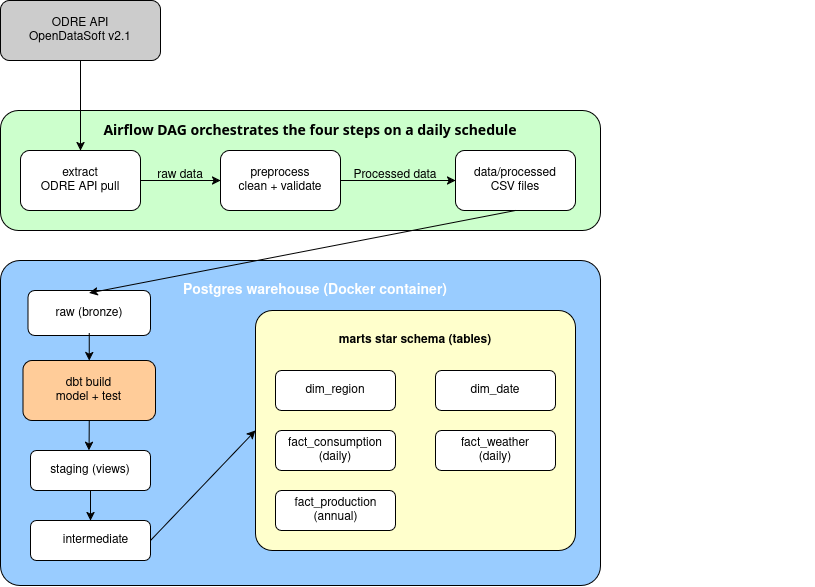

The diagram above was exported from draw.io. Its source (the exported page's mxGraphModel, read from the mxfile embedded in the PNG):
<mxGraphModel dx="1956" dy="3087" grid="1" gridSize="10" guides="1" tooltips="1" connect="1" arrows="1" fold="1" page="1" pageScale="1" pageWidth="850" pageHeight="1100" math="0" shadow="0">
  <root>
    <mxCell id="0" />
    <mxCell id="1" parent="0" />
    <mxCell id="fZiBhVRbmj7mQ_zU-FLc-1" parent="1" style="rounded=1;whiteSpace=wrap;html=1;fillColor=#CCFFCC;" value="" vertex="1">
      <mxGeometry height="120" width="600" x="50" y="80" as="geometry" />
    </mxCell>
    <mxCell id="fZiBhVRbmj7mQ_zU-FLc-8" parent="1" style="rounded=1;whiteSpace=wrap;html=1;arcSize=6;fillColor=#99CCFF;" value="" vertex="1">
      <mxGeometry height="325" width="600" x="50" y="230" as="geometry" />
    </mxCell>
    <mxCell id="fZiBhVRbmj7mQ_zU-FLc-49" parent="1" style="text;html=1;whiteSpace=wrap;strokeColor=none;fillColor=none;align=center;verticalAlign=middle;rounded=0;" value="&lt;font style=&quot;font-size: 14px;&quot;&gt;&lt;b style=&quot;color: light-dark(rgb(255, 255, 255), rgb(255, 255, 255));&quot;&gt;Postgres warehouse (Docker container)&lt;/b&gt;&lt;/font&gt;" vertex="1">
      <mxGeometry height="20" width="280" x="225" y="250" as="geometry" />
    </mxCell>
    <mxCell id="fZiBhVRbmj7mQ_zU-FLc-74" connectable="0" parent="1" style="group" value="" vertex="1">
      <mxGeometry height="60" width="120" x="505" y="120" as="geometry" />
    </mxCell>
    <mxCell id="fZiBhVRbmj7mQ_zU-FLc-7" parent="fZiBhVRbmj7mQ_zU-FLc-74" style="rounded=1;whiteSpace=wrap;html=1;" value="" vertex="1">
      <mxGeometry height="60" width="120" as="geometry" />
    </mxCell>
    <mxCell id="fZiBhVRbmj7mQ_zU-FLc-47" parent="fZiBhVRbmj7mQ_zU-FLc-74" style="text;html=1;whiteSpace=wrap;strokeColor=none;fillColor=none;align=center;verticalAlign=middle;rounded=0;" value="&lt;div&gt;data/processed&lt;/div&gt;&lt;div&gt;CSV files&lt;/div&gt;" vertex="1">
      <mxGeometry height="40" width="120" y="10" as="geometry" />
    </mxCell>
    <mxCell id="fZiBhVRbmj7mQ_zU-FLc-75" connectable="0" parent="1" style="group" value="" vertex="1">
      <mxGeometry height="60" width="160" x="50" y="-30" as="geometry" />
    </mxCell>
    <mxCell id="fZiBhVRbmj7mQ_zU-FLc-6" parent="fZiBhVRbmj7mQ_zU-FLc-75" style="rounded=1;whiteSpace=wrap;html=1;movable=1;resizable=1;rotatable=1;deletable=1;editable=1;locked=0;connectable=1;fillColor=light-dark(#CCCCCC,#E6E6E6);" value="" vertex="1">
      <mxGeometry height="60" width="160" as="geometry" />
    </mxCell>
    <mxCell id="fZiBhVRbmj7mQ_zU-FLc-46" parent="fZiBhVRbmj7mQ_zU-FLc-75" style="text;html=1;whiteSpace=wrap;strokeColor=none;fillColor=none;align=center;verticalAlign=middle;rounded=0;movable=1;resizable=1;rotatable=1;deletable=1;editable=1;locked=0;connectable=1;" value="&lt;div&gt;ODRE API&lt;/div&gt;&lt;div&gt;OpenDataSoft v2.1&lt;/div&gt;" vertex="1">
      <mxGeometry height="40" width="110" x="25" y="10" as="geometry" />
    </mxCell>
    <mxCell id="fZiBhVRbmj7mQ_zU-FLc-79" edge="1" parent="1" source="fZiBhVRbmj7mQ_zU-FLc-6" style="edgeStyle=orthogonalEdgeStyle;rounded=0;orthogonalLoop=1;jettySize=auto;html=1;exitX=0.5;exitY=1;exitDx=0;exitDy=0;entryX=0.5;entryY=0;entryDx=0;entryDy=0;" target="fZiBhVRbmj7mQ_zU-FLc-2">
      <mxGeometry relative="1" as="geometry" />
    </mxCell>
    <mxCell id="fZiBhVRbmj7mQ_zU-FLc-21" edge="1" parent="1" source="fZiBhVRbmj7mQ_zU-FLc-2" style="edgeStyle=orthogonalEdgeStyle;rounded=0;orthogonalLoop=1;jettySize=auto;html=1;" target="fZiBhVRbmj7mQ_zU-FLc-3" value="">
      <mxGeometry relative="1" as="geometry" />
    </mxCell>
    <mxCell id="fZiBhVRbmj7mQ_zU-FLc-33" parent="1" style="text;html=1;whiteSpace=wrap;strokeColor=none;fillColor=none;align=center;verticalAlign=middle;rounded=0;container=0;" value="&lt;div align=&quot;center&quot;&gt;&lt;font style=&quot;font-size: 14px;&quot;&gt;&lt;b&gt;&lt;span style=&quot;font-family: &amp;quot;Anthropic Sans&amp;quot;, -apple-system, BlinkMacSystemFont, &amp;quot;Segoe UI&amp;quot;, sans-serif; font-style: normal; font-variant-ligatures: normal; font-variant-caps: normal; letter-spacing: normal; text-indent: 0px; text-transform: none; word-spacing: 0px; -webkit-text-stroke-width: 0px; white-space: nowrap; text-decoration-thickness: initial; text-decoration-style: initial; text-decoration-color: initial; display: inline !important; float: none; color: rgb(0, 0, 0);&quot;&gt;Airflow DAG orchestrates the four steps on a daily schedule&lt;/span&gt;&lt;/b&gt;&lt;/font&gt;&lt;/div&gt;" vertex="1">
      <mxGeometry height="20" width="390" x="165" y="90" as="geometry" />
    </mxCell>
    <mxCell id="fZiBhVRbmj7mQ_zU-FLc-87" connectable="0" parent="1" style="group" value="" vertex="1">
      <mxGeometry height="60" width="120" x="270" y="120" as="geometry" />
    </mxCell>
    <mxCell id="fZiBhVRbmj7mQ_zU-FLc-3" parent="fZiBhVRbmj7mQ_zU-FLc-87" style="rounded=1;whiteSpace=wrap;html=1;container=0;" value="" vertex="1">
      <mxGeometry height="60" width="120" as="geometry" />
    </mxCell>
    <mxCell id="fZiBhVRbmj7mQ_zU-FLc-43" parent="fZiBhVRbmj7mQ_zU-FLc-87" style="text;html=1;whiteSpace=wrap;strokeColor=none;fillColor=none;align=center;verticalAlign=middle;rounded=0;container=0;" value="&lt;div&gt;preprocess&lt;/div&gt;&lt;div&gt;clean + validate&lt;/div&gt;" vertex="1">
      <mxGeometry height="40" width="100" x="10" y="10" as="geometry" />
    </mxCell>
    <mxCell id="fZiBhVRbmj7mQ_zU-FLc-88" connectable="0" parent="1" style="group" value="" vertex="1">
      <mxGeometry height="60" width="120" x="70" y="120" as="geometry" />
    </mxCell>
    <mxCell id="fZiBhVRbmj7mQ_zU-FLc-2" parent="fZiBhVRbmj7mQ_zU-FLc-88" style="rounded=1;whiteSpace=wrap;html=1;container=0;" value="" vertex="1">
      <mxGeometry height="60" width="120" as="geometry" />
    </mxCell>
    <mxCell id="fZiBhVRbmj7mQ_zU-FLc-42" parent="fZiBhVRbmj7mQ_zU-FLc-88" style="text;html=1;whiteSpace=wrap;strokeColor=none;fillColor=none;align=center;verticalAlign=middle;rounded=0;container=0;" value="&lt;div align=&quot;center&quot;&gt;extract&lt;/div&gt;&lt;div align=&quot;center&quot;&gt;ODRE API pull&lt;/div&gt;" vertex="1">
      <mxGeometry height="40" width="100" x="10" y="10" as="geometry" />
    </mxCell>
    <mxCell id="fZiBhVRbmj7mQ_zU-FLc-89" parent="1" style="text;html=1;whiteSpace=wrap;strokeColor=none;fillColor=none;align=center;verticalAlign=middle;rounded=0;" value="raw data" vertex="1">
      <mxGeometry height="30" width="60" x="200" y="130" as="geometry" />
    </mxCell>
    <mxCell id="fZiBhVRbmj7mQ_zU-FLc-90" parent="1" style="text;html=1;whiteSpace=wrap;strokeColor=none;fillColor=none;align=center;verticalAlign=middle;rounded=0;" value="&lt;div&gt;Processed data&lt;/div&gt;" vertex="1">
      <mxGeometry height="30" width="90" x="400" y="130" as="geometry" />
    </mxCell>
    <mxCell id="fZiBhVRbmj7mQ_zU-FLc-92" edge="1" parent="1" source="fZiBhVRbmj7mQ_zU-FLc-3" style="edgeStyle=orthogonalEdgeStyle;rounded=0;orthogonalLoop=1;jettySize=auto;html=1;exitX=1;exitY=0.5;exitDx=0;exitDy=0;entryX=0;entryY=0.5;entryDx=0;entryDy=0;" target="fZiBhVRbmj7mQ_zU-FLc-47">
      <mxGeometry relative="1" as="geometry" />
    </mxCell>
    <mxCell id="fZiBhVRbmj7mQ_zU-FLc-95" connectable="0" parent="1" style="group" value="" vertex="1">
      <mxGeometry height="45" width="122.5" x="77.5" y="260" as="geometry" />
    </mxCell>
    <mxCell id="fZiBhVRbmj7mQ_zU-FLc-9" parent="fZiBhVRbmj7mQ_zU-FLc-95" style="rounded=1;whiteSpace=wrap;html=1;" value="" vertex="1">
      <mxGeometry height="45" width="122.5" as="geometry" />
    </mxCell>
    <mxCell id="fZiBhVRbmj7mQ_zU-FLc-52" parent="fZiBhVRbmj7mQ_zU-FLc-95" style="text;html=1;whiteSpace=wrap;strokeColor=none;fillColor=none;align=center;verticalAlign=middle;rounded=0;" value="raw (bronze)" vertex="1">
      <mxGeometry height="40" width="80" x="21.25" y="2.5" as="geometry" />
    </mxCell>
    <mxCell id="fZiBhVRbmj7mQ_zU-FLc-99" edge="1" parent="1" source="fZiBhVRbmj7mQ_zU-FLc-52" style="edgeStyle=orthogonalEdgeStyle;rounded=0;orthogonalLoop=1;jettySize=auto;html=1;exitX=0.5;exitY=1;exitDx=0;exitDy=0;entryX=0.5;entryY=0;entryDx=0;entryDy=0;" target="fZiBhVRbmj7mQ_zU-FLc-98">
      <mxGeometry relative="1" as="geometry" />
    </mxCell>
    <mxCell id="fZiBhVRbmj7mQ_zU-FLc-100" connectable="0" parent="1" style="group" value="" vertex="1">
      <mxGeometry height="60" width="132.5" x="72.5" y="330" as="geometry" />
    </mxCell>
    <mxCell id="fZiBhVRbmj7mQ_zU-FLc-165" edge="1" parent="fZiBhVRbmj7mQ_zU-FLc-100" source="fZiBhVRbmj7mQ_zU-FLc-98" style="edgeStyle=orthogonalEdgeStyle;rounded=0;orthogonalLoop=1;jettySize=auto;html=1;exitX=0.5;exitY=1;exitDx=0;exitDy=0;">
      <mxGeometry relative="1" as="geometry">
        <mxPoint x="66.07142857142867" y="90" as="targetPoint" />
      </mxGeometry>
    </mxCell>
    <mxCell id="fZiBhVRbmj7mQ_zU-FLc-98" parent="fZiBhVRbmj7mQ_zU-FLc-100" style="rounded=1;whiteSpace=wrap;html=1;fillColor=#FFCC99;" value="" vertex="1">
      <mxGeometry height="60" width="132.5" as="geometry" />
    </mxCell>
    <mxCell id="fZiBhVRbmj7mQ_zU-FLc-45" parent="fZiBhVRbmj7mQ_zU-FLc-100" style="text;html=1;whiteSpace=wrap;strokeColor=none;fillColor=none;align=center;verticalAlign=middle;rounded=0;container=0;" value="&lt;div&gt;dbt build&lt;/div&gt;&lt;div&gt;model + test&lt;/div&gt;" vertex="1">
      <mxGeometry height="30" width="81.46" x="25.52" y="15" as="geometry" />
    </mxCell>
    <mxCell id="fZiBhVRbmj7mQ_zU-FLc-101" edge="1" parent="1" source="fZiBhVRbmj7mQ_zU-FLc-7" style="rounded=0;orthogonalLoop=1;jettySize=auto;html=1;exitX=0.5;exitY=1;exitDx=0;exitDy=0;entryX=0.5;entryY=0;entryDx=0;entryDy=0;" target="fZiBhVRbmj7mQ_zU-FLc-52">
      <mxGeometry relative="1" as="geometry" />
    </mxCell>
    <mxCell id="fZiBhVRbmj7mQ_zU-FLc-140" edge="1" parent="1" source="fZiBhVRbmj7mQ_zU-FLc-141" style="rounded=0;orthogonalLoop=1;jettySize=auto;html=1;exitX=1;exitY=0.5;exitDx=0;exitDy=0;entryX=0;entryY=0.5;entryDx=0;entryDy=0;" target="fZiBhVRbmj7mQ_zU-FLc-144">
      <mxGeometry relative="1" as="geometry" />
    </mxCell>
    <mxCell id="fZiBhVRbmj7mQ_zU-FLc-143" edge="1" parent="1" style="edgeStyle=orthogonalEdgeStyle;rounded=0;orthogonalLoop=1;jettySize=auto;html=1;innerLoopWaypoints=1;exitX=0.5;exitY=1;exitDx=0;exitDy=0;">
      <mxGeometry relative="1" as="geometry">
        <mxPoint x="855" y="520" as="sourcePoint" />
        <mxPoint x="855" y="520" as="targetPoint" />
      </mxGeometry>
    </mxCell>
    <mxCell id="fZiBhVRbmj7mQ_zU-FLc-159" connectable="0" parent="1" style="group" value="" vertex="1">
      <mxGeometry height="40" width="120" x="80" y="420" as="geometry" />
    </mxCell>
    <mxCell id="fZiBhVRbmj7mQ_zU-FLc-142" parent="fZiBhVRbmj7mQ_zU-FLc-159" style="rounded=1;whiteSpace=wrap;html=1;" value="staging (views)" vertex="1">
      <mxGeometry height="40" width="120" as="geometry" />
    </mxCell>
    <mxCell id="fZiBhVRbmj7mQ_zU-FLc-161" connectable="0" parent="1" style="group" value="" vertex="1">
      <mxGeometry height="40" width="120" x="80" y="490" as="geometry" />
    </mxCell>
    <mxCell id="fZiBhVRbmj7mQ_zU-FLc-141" parent="fZiBhVRbmj7mQ_zU-FLc-161" style="rounded=1;whiteSpace=wrap;html=1;" value="" vertex="1">
      <mxGeometry height="40" width="120" as="geometry" />
    </mxCell>
    <mxCell id="fZiBhVRbmj7mQ_zU-FLc-151" parent="fZiBhVRbmj7mQ_zU-FLc-161" style="text;html=1;whiteSpace=wrap;strokeColor=none;fillColor=none;align=center;verticalAlign=middle;rounded=0;" value="intermediate" vertex="1">
      <mxGeometry height="23.75" width="95" x="17.5" y="8.129999999999995" as="geometry" />
    </mxCell>
    <mxCell id="fZiBhVRbmj7mQ_zU-FLc-166" edge="1" parent="1" source="fZiBhVRbmj7mQ_zU-FLc-142" style="edgeStyle=orthogonalEdgeStyle;rounded=0;orthogonalLoop=1;jettySize=auto;html=1;exitX=0.5;exitY=1;exitDx=0;exitDy=0;entryX=0.5;entryY=0;entryDx=0;entryDy=0;" target="fZiBhVRbmj7mQ_zU-FLc-141">
      <mxGeometry relative="1" as="geometry" />
    </mxCell>
    <mxCell id="fZiBhVRbmj7mQ_zU-FLc-162" connectable="0" parent="1" style="group;" value="" vertex="1">
      <mxGeometry height="240" width="320" x="305" y="280" as="geometry" />
    </mxCell>
    <mxCell id="fZiBhVRbmj7mQ_zU-FLc-144" parent="fZiBhVRbmj7mQ_zU-FLc-162" style="rounded=1;whiteSpace=wrap;html=1;arcSize=7;fillColor=#FFFFCC;" value="" vertex="1">
      <mxGeometry height="240" width="320" as="geometry" />
    </mxCell>
    <mxCell id="fZiBhVRbmj7mQ_zU-FLc-145" parent="fZiBhVRbmj7mQ_zU-FLc-162" style="rounded=1;whiteSpace=wrap;html=1;" value="" vertex="1">
      <mxGeometry height="40" width="120" x="20" y="60" as="geometry" />
    </mxCell>
    <mxCell id="fZiBhVRbmj7mQ_zU-FLc-146" parent="fZiBhVRbmj7mQ_zU-FLc-162" style="rounded=1;whiteSpace=wrap;html=1;" value="" vertex="1">
      <mxGeometry height="40" width="120" x="180" y="120" as="geometry" />
    </mxCell>
    <mxCell id="fZiBhVRbmj7mQ_zU-FLc-147" parent="fZiBhVRbmj7mQ_zU-FLc-162" style="rounded=1;whiteSpace=wrap;html=1;" value="" vertex="1">
      <mxGeometry height="40" width="120" x="180" y="60" as="geometry" />
    </mxCell>
    <mxCell id="fZiBhVRbmj7mQ_zU-FLc-148" parent="fZiBhVRbmj7mQ_zU-FLc-162" style="rounded=1;whiteSpace=wrap;html=1;" value="" vertex="1">
      <mxGeometry height="40" width="120" x="20" y="120" as="geometry" />
    </mxCell>
    <mxCell id="fZiBhVRbmj7mQ_zU-FLc-149" parent="fZiBhVRbmj7mQ_zU-FLc-162" style="rounded=1;whiteSpace=wrap;html=1;" value="" vertex="1">
      <mxGeometry height="40" width="120" x="20" y="180" as="geometry" />
    </mxCell>
    <mxCell id="fZiBhVRbmj7mQ_zU-FLc-152" parent="fZiBhVRbmj7mQ_zU-FLc-162" style="text;html=1;whiteSpace=wrap;strokeColor=none;fillColor=none;align=center;verticalAlign=middle;rounded=0;" value="&lt;div&gt;fact_weather&lt;/div&gt;&lt;div&gt;(daily)&lt;/div&gt;" vertex="1">
      <mxGeometry height="40" width="90" x="195" y="120" as="geometry" />
    </mxCell>
    <mxCell id="fZiBhVRbmj7mQ_zU-FLc-153" parent="fZiBhVRbmj7mQ_zU-FLc-162" style="text;html=1;whiteSpace=wrap;strokeColor=none;fillColor=none;align=center;verticalAlign=middle;rounded=0;" value="dim_date" vertex="1">
      <mxGeometry height="20" width="90" x="195" y="70" as="geometry" />
    </mxCell>
    <mxCell id="fZiBhVRbmj7mQ_zU-FLc-154" parent="fZiBhVRbmj7mQ_zU-FLc-162" style="text;html=1;whiteSpace=wrap;strokeColor=none;fillColor=none;align=center;verticalAlign=middle;rounded=0;" value="&lt;div&gt;fact_production&lt;/div&gt;&lt;div&gt;(annual)&lt;/div&gt;" vertex="1">
      <mxGeometry height="40" width="95" x="32.5" y="180" as="geometry" />
    </mxCell>
    <mxCell id="fZiBhVRbmj7mQ_zU-FLc-155" parent="fZiBhVRbmj7mQ_zU-FLc-162" style="text;html=1;whiteSpace=wrap;strokeColor=none;fillColor=none;align=center;verticalAlign=middle;rounded=0;" value="&lt;div&gt;fact_consumption&lt;/div&gt;&lt;div&gt;(daily)&lt;/div&gt;" vertex="1">
      <mxGeometry height="27.5" width="130" x="15" y="126.25" as="geometry" />
    </mxCell>
    <mxCell id="fZiBhVRbmj7mQ_zU-FLc-156" parent="fZiBhVRbmj7mQ_zU-FLc-162" style="text;html=1;whiteSpace=wrap;strokeColor=none;fillColor=none;align=center;verticalAlign=middle;rounded=0;" value="dim_region" vertex="1">
      <mxGeometry height="20" width="100" x="30" y="70" as="geometry" />
    </mxCell>
    <mxCell id="fZiBhVRbmj7mQ_zU-FLc-157" parent="fZiBhVRbmj7mQ_zU-FLc-162" style="text;html=1;whiteSpace=wrap;strokeColor=none;fillColor=none;align=center;verticalAlign=middle;rounded=0;" value="&lt;b&gt;marts star schema (tables)&lt;/b&gt;" vertex="1">
      <mxGeometry height="20" width="190" x="65" y="20" as="geometry" />
    </mxCell>
  </root>
</mxGraphModel>